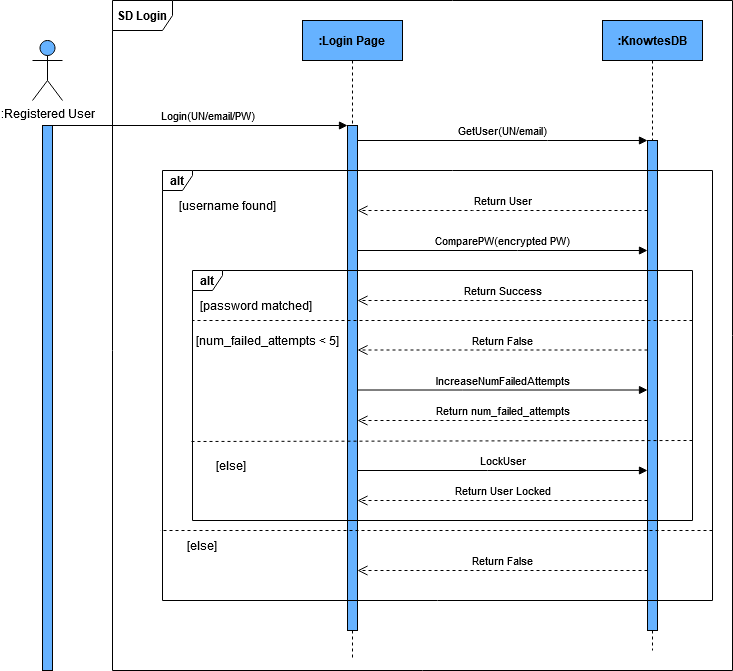

The diagram above was exported from draw.io. Its source (the exported page's mxGraphModel, read from the mxfile embedded in the PNG):
<mxGraphModel dx="1026" dy="622" grid="1" gridSize="10" guides="1" tooltips="1" connect="1" arrows="1" fold="1" page="1" pageScale="1" pageWidth="850" pageHeight="1100" math="0" shadow="0">
  <root>
    <mxCell id="0" />
    <mxCell id="1" parent="0" />
    <mxCell id="aM9ryv3xv72pqoxQDRHE-5" value="&lt;b&gt;:Login Page&lt;/b&gt;" style="shape=umlLifeline;perimeter=lifelinePerimeter;whiteSpace=wrap;html=1;container=0;dropTarget=0;collapsible=0;recursiveResize=0;outlineConnect=0;portConstraint=eastwest;newEdgeStyle={&quot;edgeStyle&quot;:&quot;elbowEdgeStyle&quot;,&quot;elbow&quot;:&quot;vertical&quot;,&quot;curved&quot;:0,&quot;rounded&quot;:0};fillColor=#66B2FF;" parent="1" vertex="1">
      <mxGeometry x="360" y="60" width="100" height="640" as="geometry" />
    </mxCell>
    <mxCell id="aM9ryv3xv72pqoxQDRHE-6" value="" style="html=1;points=[];perimeter=orthogonalPerimeter;outlineConnect=0;targetShapes=umlLifeline;portConstraint=eastwest;newEdgeStyle={&quot;edgeStyle&quot;:&quot;elbowEdgeStyle&quot;,&quot;elbow&quot;:&quot;vertical&quot;,&quot;curved&quot;:0,&quot;rounded&quot;:0};fillColor=#66B2FF;" parent="aM9ryv3xv72pqoxQDRHE-5" vertex="1">
      <mxGeometry x="45" y="105" width="10" height="505" as="geometry" />
    </mxCell>
    <mxCell id="aM9ryv3xv72pqoxQDRHE-7" value="&amp;nbsp;&amp;nbsp;&amp;nbsp;&amp;nbsp;&amp;nbsp;&amp;nbsp; Login(UN/email/PW)" style="html=1;verticalAlign=bottom;endArrow=block;edgeStyle=elbowEdgeStyle;elbow=vertical;curved=0;rounded=0;exitX=1;exitY=0;exitDx=0;exitDy=5;exitPerimeter=0;" parent="1" source="OD0HfLmesoAPb6i4lC-j-6" target="aM9ryv3xv72pqoxQDRHE-6" edge="1">
      <mxGeometry relative="1" as="geometry">
        <mxPoint x="130" y="165" as="sourcePoint" />
        <Array as="points">
          <mxPoint x="190" y="165" />
        </Array>
        <mxPoint x="305" y="165" as="targetPoint" />
      </mxGeometry>
    </mxCell>
    <mxCell id="aM9ryv3xv72pqoxQDRHE-8" value="Return User" style="html=1;verticalAlign=bottom;endArrow=open;dashed=1;endSize=8;edgeStyle=elbowEdgeStyle;elbow=vertical;curved=0;rounded=0;" parent="1" source="OD0HfLmesoAPb6i4lC-j-14" target="aM9ryv3xv72pqoxQDRHE-6" edge="1">
      <mxGeometry relative="1" as="geometry">
        <mxPoint x="425" y="285" as="targetPoint" />
        <Array as="points">
          <mxPoint x="530" y="250" />
          <mxPoint x="550" y="250" />
          <mxPoint x="540" y="285" />
          <mxPoint x="570" y="260" />
          <mxPoint x="570" y="260" />
          <mxPoint x="580" y="360" />
        </Array>
      </mxGeometry>
    </mxCell>
    <mxCell id="OD0HfLmesoAPb6i4lC-j-6" value="" style="html=1;points=[[0,0,0,0,5],[0,1,0,0,-5],[1,0,0,0,5],[1,1,0,0,-5]];perimeter=orthogonalPerimeter;outlineConnect=0;targetShapes=umlLifeline;portConstraint=eastwest;newEdgeStyle={&quot;curved&quot;:0,&quot;rounded&quot;:0};fillColor=#66B2FF;" vertex="1" parent="1">
      <mxGeometry x="100" y="165" width="10" height="545" as="geometry" />
    </mxCell>
    <mxCell id="OD0HfLmesoAPb6i4lC-j-7" value=":Registered User" style="shape=umlActor;verticalLabelPosition=bottom;verticalAlign=top;html=1;fillColor=#66B2FF;" vertex="1" parent="1">
      <mxGeometry x="90" y="80" width="30" height="60" as="geometry" />
    </mxCell>
    <mxCell id="OD0HfLmesoAPb6i4lC-j-12" value="&lt;b&gt;SD Login&lt;/b&gt;" style="shape=umlFrame;whiteSpace=wrap;html=1;pointerEvents=0;" vertex="1" parent="1">
      <mxGeometry x="170" y="40" width="620" height="670" as="geometry" />
    </mxCell>
    <mxCell id="OD0HfLmesoAPb6i4lC-j-13" value="&lt;b&gt;:KnowtesDB&lt;/b&gt;" style="shape=umlLifeline;perimeter=lifelinePerimeter;whiteSpace=wrap;html=1;container=0;dropTarget=0;collapsible=0;recursiveResize=0;outlineConnect=0;portConstraint=eastwest;newEdgeStyle={&quot;edgeStyle&quot;:&quot;elbowEdgeStyle&quot;,&quot;elbow&quot;:&quot;vertical&quot;,&quot;curved&quot;:0,&quot;rounded&quot;:0};fillColor=#66B2FF;" vertex="1" parent="1">
      <mxGeometry x="660" y="60" width="100" height="630" as="geometry" />
    </mxCell>
    <mxCell id="OD0HfLmesoAPb6i4lC-j-14" value="" style="html=1;points=[];perimeter=orthogonalPerimeter;outlineConnect=0;targetShapes=umlLifeline;portConstraint=eastwest;newEdgeStyle={&quot;edgeStyle&quot;:&quot;elbowEdgeStyle&quot;,&quot;elbow&quot;:&quot;vertical&quot;,&quot;curved&quot;:0,&quot;rounded&quot;:0};fillColor=#66B2FF;" vertex="1" parent="OD0HfLmesoAPb6i4lC-j-13">
      <mxGeometry x="45" y="120" width="10" height="490" as="geometry" />
    </mxCell>
    <mxCell id="OD0HfLmesoAPb6i4lC-j-15" value="GetUser(UN/email)" style="html=1;verticalAlign=bottom;endArrow=block;edgeStyle=elbowEdgeStyle;elbow=vertical;curved=0;rounded=0;" edge="1" parent="1" source="aM9ryv3xv72pqoxQDRHE-6" target="OD0HfLmesoAPb6i4lC-j-14">
      <mxGeometry relative="1" as="geometry">
        <mxPoint x="420" y="180" as="sourcePoint" />
        <Array as="points">
          <mxPoint x="605" y="180" />
          <mxPoint x="570" y="190" />
          <mxPoint x="720" y="230" />
        </Array>
        <mxPoint x="695" y="180" as="targetPoint" />
      </mxGeometry>
    </mxCell>
    <mxCell id="OD0HfLmesoAPb6i4lC-j-16" value="Return False" style="html=1;verticalAlign=bottom;endArrow=open;dashed=1;endSize=8;edgeStyle=elbowEdgeStyle;elbow=vertical;curved=0;rounded=0;" edge="1" parent="1" source="OD0HfLmesoAPb6i4lC-j-14" target="aM9ryv3xv72pqoxQDRHE-6">
      <mxGeometry relative="1" as="geometry">
        <mxPoint x="420" y="600" as="targetPoint" />
        <Array as="points">
          <mxPoint x="600" y="610" />
          <mxPoint x="615" y="600" />
          <mxPoint x="460" y="590" />
          <mxPoint x="490" y="530" />
          <mxPoint x="570" y="590" />
          <mxPoint x="585" y="570" />
          <mxPoint x="585" y="570" />
          <mxPoint x="595" y="670" />
        </Array>
        <mxPoint x="695" y="600" as="sourcePoint" />
      </mxGeometry>
    </mxCell>
    <mxCell id="OD0HfLmesoAPb6i4lC-j-21" value="&lt;b&gt;alt&lt;/b&gt;" style="shape=umlFrame;whiteSpace=wrap;html=1;pointerEvents=0;width=30;height=20;" vertex="1" parent="1">
      <mxGeometry x="220" y="210" width="550" height="430" as="geometry" />
    </mxCell>
    <mxCell id="OD0HfLmesoAPb6i4lC-j-23" value="" style="endArrow=none;dashed=1;html=1;rounded=0;exitX=0.996;exitY=0.8;exitDx=0;exitDy=0;exitPerimeter=0;entryX=-0.008;entryY=0.8;entryDx=0;entryDy=0;entryPerimeter=0;" edge="1" parent="1">
      <mxGeometry width="50" height="50" relative="1" as="geometry">
        <mxPoint x="770" y="570" as="sourcePoint" />
        <mxPoint x="217.7999999999999" y="570" as="targetPoint" />
      </mxGeometry>
    </mxCell>
    <mxCell id="OD0HfLmesoAPb6i4lC-j-24" value="ComparePW(encrypted PW)" style="html=1;verticalAlign=bottom;endArrow=block;edgeStyle=elbowEdgeStyle;elbow=vertical;curved=0;rounded=0;" edge="1" parent="1" source="aM9ryv3xv72pqoxQDRHE-6" target="OD0HfLmesoAPb6i4lC-j-14">
      <mxGeometry relative="1" as="geometry">
        <mxPoint x="500" y="290" as="sourcePoint" />
        <Array as="points">
          <mxPoint x="575" y="290" />
        </Array>
        <mxPoint x="650" y="290" as="targetPoint" />
      </mxGeometry>
    </mxCell>
    <mxCell id="OD0HfLmesoAPb6i4lC-j-25" value="&lt;b&gt;alt&lt;/b&gt;" style="shape=umlFrame;whiteSpace=wrap;html=1;pointerEvents=0;width=30;height=20;" vertex="1" parent="1">
      <mxGeometry x="250" y="310" width="500" height="250" as="geometry" />
    </mxCell>
    <mxCell id="OD0HfLmesoAPb6i4lC-j-26" value="Return Success" style="html=1;verticalAlign=bottom;endArrow=open;dashed=1;endSize=8;edgeStyle=elbowEdgeStyle;elbow=vertical;curved=0;rounded=0;" edge="1" parent="1" source="OD0HfLmesoAPb6i4lC-j-14" target="aM9ryv3xv72pqoxQDRHE-6">
      <mxGeometry relative="1" as="geometry">
        <mxPoint x="320" y="320.1" as="targetPoint" />
        <Array as="points">
          <mxPoint x="430" y="340" />
          <mxPoint x="370" y="320" />
          <mxPoint x="540" y="320" />
          <mxPoint x="560" y="320" />
          <mxPoint x="550" y="355" />
          <mxPoint x="580" y="330" />
          <mxPoint x="580" y="330" />
          <mxPoint x="590" y="430" />
        </Array>
        <mxPoint x="590" y="340" as="sourcePoint" />
      </mxGeometry>
    </mxCell>
    <mxCell id="OD0HfLmesoAPb6i4lC-j-27" value="" style="endArrow=none;dashed=1;html=1;rounded=0;" edge="1" parent="1">
      <mxGeometry width="50" height="50" relative="1" as="geometry">
        <mxPoint x="750" y="360" as="sourcePoint" />
        <mxPoint x="250" y="360" as="targetPoint" />
      </mxGeometry>
    </mxCell>
    <mxCell id="OD0HfLmesoAPb6i4lC-j-30" value="Return False" style="html=1;verticalAlign=bottom;endArrow=open;dashed=1;endSize=8;edgeStyle=elbowEdgeStyle;elbow=vertical;curved=0;rounded=0;" edge="1" parent="1">
      <mxGeometry relative="1" as="geometry">
        <mxPoint x="415" y="389.5" as="targetPoint" />
        <Array as="points">
          <mxPoint x="480" y="389.5" />
          <mxPoint x="410" y="329.5" />
          <mxPoint x="550" y="379.5" />
          <mxPoint x="350" y="369.5" />
          <mxPoint x="380" y="309.5" />
          <mxPoint x="460" y="369.5" />
          <mxPoint x="475" y="349.5" />
          <mxPoint x="475" y="349.5" />
          <mxPoint x="485" y="449.5" />
        </Array>
        <mxPoint x="705" y="389.5" as="sourcePoint" />
      </mxGeometry>
    </mxCell>
    <mxCell id="OD0HfLmesoAPb6i4lC-j-54" value="IncreaseNumFailedAttempts" style="html=1;verticalAlign=bottom;endArrow=block;edgeStyle=elbowEdgeStyle;elbow=vertical;curved=0;rounded=0;" edge="1" parent="1">
      <mxGeometry relative="1" as="geometry">
        <mxPoint x="415" y="429.5" as="sourcePoint" />
        <Array as="points">
          <mxPoint x="520" y="429.5" />
          <mxPoint x="490" y="449.5" />
        </Array>
        <mxPoint x="705" y="429.5" as="targetPoint" />
      </mxGeometry>
    </mxCell>
    <mxCell id="OD0HfLmesoAPb6i4lC-j-56" value="Return num_failed_attempts" style="html=1;verticalAlign=bottom;endArrow=open;dashed=1;endSize=8;edgeStyle=elbowEdgeStyle;elbow=vertical;curved=0;rounded=0;" edge="1" parent="1" source="OD0HfLmesoAPb6i4lC-j-14" target="aM9ryv3xv72pqoxQDRHE-6">
      <mxGeometry relative="1" as="geometry">
        <mxPoint x="410" y="460" as="targetPoint" />
        <Array as="points">
          <mxPoint x="480" y="460" />
          <mxPoint x="490" y="420" />
          <mxPoint x="670" y="460" />
          <mxPoint x="810" y="510" />
          <mxPoint x="610" y="500" />
          <mxPoint x="640" y="440" />
          <mxPoint x="720" y="500" />
          <mxPoint x="735" y="480" />
          <mxPoint x="735" y="480" />
          <mxPoint x="745" y="580" />
        </Array>
        <mxPoint x="695" y="460" as="sourcePoint" />
      </mxGeometry>
    </mxCell>
    <mxCell id="OD0HfLmesoAPb6i4lC-j-58" value="" style="endArrow=none;dashed=1;html=1;rounded=0;entryX=-0.002;entryY=0.684;entryDx=0;entryDy=0;entryPerimeter=0;" edge="1" parent="1" target="OD0HfLmesoAPb6i4lC-j-25">
      <mxGeometry width="50" height="50" relative="1" as="geometry">
        <mxPoint x="750" y="480" as="sourcePoint" />
        <mxPoint x="260" y="480" as="targetPoint" />
      </mxGeometry>
    </mxCell>
    <mxCell id="OD0HfLmesoAPb6i4lC-j-59" value="[num_failed_attempts &amp;lt; 5]" style="text;html=1;whiteSpace=wrap;strokeColor=none;fillColor=none;align=center;verticalAlign=middle;rounded=0;" vertex="1" parent="1">
      <mxGeometry x="250" y="365" width="150" height="30" as="geometry" />
    </mxCell>
    <mxCell id="OD0HfLmesoAPb6i4lC-j-60" value="[else]" style="text;html=1;whiteSpace=wrap;strokeColor=none;fillColor=none;align=center;verticalAlign=middle;rounded=0;" vertex="1" parent="1">
      <mxGeometry x="249" y="490" width="80" height="30" as="geometry" />
    </mxCell>
    <mxCell id="OD0HfLmesoAPb6i4lC-j-61" value="LockUser" style="html=1;verticalAlign=bottom;endArrow=block;edgeStyle=elbowEdgeStyle;elbow=vertical;curved=0;rounded=0;" edge="1" parent="1">
      <mxGeometry relative="1" as="geometry">
        <mxPoint x="415" y="510" as="sourcePoint" />
        <Array as="points">
          <mxPoint x="545" y="510" />
          <mxPoint x="515" y="530" />
        </Array>
        <mxPoint x="705" y="510" as="targetPoint" />
      </mxGeometry>
    </mxCell>
    <mxCell id="OD0HfLmesoAPb6i4lC-j-62" value="Return User Locked" style="html=1;verticalAlign=bottom;endArrow=open;dashed=1;endSize=8;edgeStyle=elbowEdgeStyle;elbow=vertical;curved=0;rounded=0;" edge="1" parent="1">
      <mxGeometry relative="1" as="geometry">
        <mxPoint x="415" y="540" as="targetPoint" />
        <Array as="points">
          <mxPoint x="675" y="540" />
          <mxPoint x="685" y="500" />
          <mxPoint x="865" y="540" />
          <mxPoint x="1005" y="590" />
          <mxPoint x="805" y="580" />
          <mxPoint x="835" y="520" />
          <mxPoint x="915" y="580" />
          <mxPoint x="930" y="560" />
          <mxPoint x="930" y="560" />
          <mxPoint x="940" y="660" />
        </Array>
        <mxPoint x="705" y="540" as="sourcePoint" />
      </mxGeometry>
    </mxCell>
    <mxCell id="OD0HfLmesoAPb6i4lC-j-65" value="[password matched]" style="text;html=1;whiteSpace=wrap;strokeColor=none;fillColor=none;align=center;verticalAlign=middle;rounded=0;" vertex="1" parent="1">
      <mxGeometry x="249" y="330" width="130" height="30" as="geometry" />
    </mxCell>
    <mxCell id="OD0HfLmesoAPb6i4lC-j-66" value="[username found]" style="text;html=1;whiteSpace=wrap;strokeColor=none;fillColor=none;align=center;verticalAlign=middle;rounded=0;" vertex="1" parent="1">
      <mxGeometry x="220" y="230" width="130" height="30" as="geometry" />
    </mxCell>
    <mxCell id="OD0HfLmesoAPb6i4lC-j-68" value="[else]" style="text;html=1;whiteSpace=wrap;strokeColor=none;fillColor=none;align=center;verticalAlign=middle;rounded=0;" vertex="1" parent="1">
      <mxGeometry x="220" y="570" width="80" height="30" as="geometry" />
    </mxCell>
  </root>
</mxGraphModel>